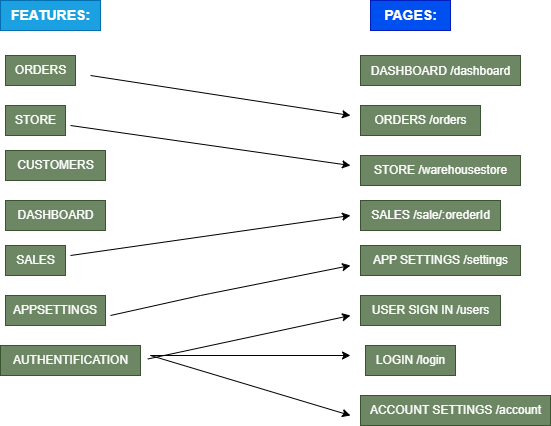

The diagram above was exported from draw.io. Its source (the exported page's mxGraphModel, read from the mxfile embedded in the PNG):
<mxGraphModel dx="1117" dy="511" grid="1" gridSize="10" guides="1" tooltips="1" connect="1" arrows="1" fold="1" page="1" pageScale="1" pageWidth="850" pageHeight="1100" math="0" shadow="0">
  <root>
    <mxCell id="0" />
    <mxCell id="1" parent="0" />
    <mxCell id="3" value="&lt;font style=&quot;font-size: 14px;&quot;&gt;&lt;b&gt;FEATURES:&lt;/b&gt;&lt;/font&gt;" style="text;html=1;align=center;verticalAlign=middle;resizable=0;points=[];autosize=1;strokeColor=#006EAF;fillColor=#1ba1e2;fontColor=#ffffff;" parent="1" vertex="1">
      <mxGeometry x="160" y="40" width="100" height="30" as="geometry" />
    </mxCell>
    <mxCell id="4" value="ORDERS" style="text;html=1;align=center;verticalAlign=middle;resizable=0;points=[];autosize=1;strokeColor=#3A5431;fillColor=#6d8764;fontColor=#ffffff;" parent="1" vertex="1">
      <mxGeometry x="165" y="95" width="70" height="30" as="geometry" />
    </mxCell>
    <mxCell id="5" value="STORE" style="text;html=1;align=center;verticalAlign=middle;resizable=0;points=[];autosize=1;strokeColor=#3A5431;fillColor=#6d8764;fontColor=#ffffff;" parent="1" vertex="1">
      <mxGeometry x="165" y="145" width="60" height="30" as="geometry" />
    </mxCell>
    <mxCell id="6" value="CUSTOMERS&lt;br&gt;" style="text;html=1;align=center;verticalAlign=middle;resizable=0;points=[];autosize=1;strokeColor=#3A5431;fillColor=#6d8764;fontColor=#ffffff;" parent="1" vertex="1">
      <mxGeometry x="165" y="190" width="100" height="30" as="geometry" />
    </mxCell>
    <mxCell id="7" value="DASHBOARD" style="text;html=1;align=center;verticalAlign=middle;resizable=0;points=[];autosize=1;strokeColor=#3A5431;fillColor=#6d8764;fontColor=#ffffff;" parent="1" vertex="1">
      <mxGeometry x="165" y="240" width="100" height="30" as="geometry" />
    </mxCell>
    <mxCell id="8" value="SALES" style="text;html=1;align=center;verticalAlign=middle;resizable=0;points=[];autosize=1;strokeColor=#3A5431;fillColor=#6d8764;fontColor=#ffffff;" parent="1" vertex="1">
      <mxGeometry x="165" y="285" width="60" height="30" as="geometry" />
    </mxCell>
    <mxCell id="9" value="APPSETTINGS" style="text;strokeColor=#3A5431;align=center;fillColor=#6d8764;html=1;verticalAlign=middle;whiteSpace=wrap;rounded=0;fontColor=#ffffff;" parent="1" vertex="1">
      <mxGeometry x="165" y="335" width="100" height="30" as="geometry" />
    </mxCell>
    <mxCell id="10" value="AUTHENTIFICATION" style="text;html=1;align=center;verticalAlign=middle;resizable=0;points=[];autosize=1;strokeColor=#3A5431;fillColor=#6d8764;fontColor=#ffffff;" parent="1" vertex="1">
      <mxGeometry x="160" y="385" width="140" height="30" as="geometry" />
    </mxCell>
    <mxCell id="11" value="&lt;b&gt;PAGES:&lt;/b&gt;" style="text;html=1;align=center;verticalAlign=middle;resizable=0;points=[];autosize=1;strokeColor=#001DBC;fillColor=#0050ef;fontSize=14;fontColor=#ffffff;" parent="1" vertex="1">
      <mxGeometry x="530" y="40" width="80" height="30" as="geometry" />
    </mxCell>
    <mxCell id="20" value="" style="group" parent="1" vertex="1" connectable="0">
      <mxGeometry x="520" y="95" width="190" height="370" as="geometry" />
    </mxCell>
    <mxCell id="12" value="&lt;font style=&quot;font-size: 12px;&quot;&gt;DASHBOARD /dashboard&lt;/font&gt;" style="text;html=1;align=center;verticalAlign=middle;resizable=0;points=[];autosize=1;strokeColor=#3A5431;fillColor=#6d8764;fontSize=14;fontColor=#ffffff;" parent="20" vertex="1">
      <mxGeometry width="160" height="30" as="geometry" />
    </mxCell>
    <mxCell id="13" value="ORDERS /orders" style="text;html=1;align=center;verticalAlign=middle;resizable=0;points=[];autosize=1;strokeColor=#3A5431;fillColor=#6d8764;fontSize=12;fontColor=#ffffff;" parent="20" vertex="1">
      <mxGeometry y="50" width="120" height="30" as="geometry" />
    </mxCell>
    <mxCell id="14" value="STORE /warehousestore" style="text;html=1;align=center;verticalAlign=middle;resizable=0;points=[];autosize=1;strokeColor=#3A5431;fillColor=#6d8764;fontSize=12;fontColor=#ffffff;" parent="20" vertex="1">
      <mxGeometry y="100" width="160" height="30" as="geometry" />
    </mxCell>
    <mxCell id="15" value="SALES /sale/:orederId" style="text;html=1;align=center;verticalAlign=middle;resizable=0;points=[];autosize=1;strokeColor=#3A5431;fillColor=#6d8764;fontSize=12;fontColor=#ffffff;" parent="20" vertex="1">
      <mxGeometry y="145" width="140" height="30" as="geometry" />
    </mxCell>
    <mxCell id="16" value="APP SETTINGS /settings" style="text;html=1;align=center;verticalAlign=middle;resizable=0;points=[];autosize=1;strokeColor=#3A5431;fillColor=#6d8764;fontSize=12;fontColor=#ffffff;" parent="20" vertex="1">
      <mxGeometry y="190" width="160" height="30" as="geometry" />
    </mxCell>
    <mxCell id="17" value="USER SIGN IN /users" style="text;html=1;align=center;verticalAlign=middle;resizable=0;points=[];autosize=1;strokeColor=#3A5431;fillColor=#6d8764;fontSize=12;fontColor=#ffffff;" parent="20" vertex="1">
      <mxGeometry y="240" width="140" height="30" as="geometry" />
    </mxCell>
    <mxCell id="18" value="LOGIN /login" style="text;html=1;align=center;verticalAlign=middle;resizable=0;points=[];autosize=1;strokeColor=#3A5431;fillColor=#6d8764;fontSize=12;fontColor=#ffffff;" parent="20" vertex="1">
      <mxGeometry x="5" y="290" width="90" height="30" as="geometry" />
    </mxCell>
    <mxCell id="19" value="ACCOUNT SETTINGS /account" style="text;html=1;align=center;verticalAlign=middle;resizable=0;points=[];autosize=1;strokeColor=#3A5431;fillColor=#6d8764;fontSize=12;fontColor=#ffffff;" parent="20" vertex="1">
      <mxGeometry y="340" width="190" height="30" as="geometry" />
    </mxCell>
    <mxCell id="23" value="" style="endArrow=classic;html=1;fontSize=12;" parent="1" edge="1">
      <mxGeometry width="50" height="50" relative="1" as="geometry">
        <mxPoint x="250" y="115" as="sourcePoint" />
        <mxPoint x="510" y="155" as="targetPoint" />
      </mxGeometry>
    </mxCell>
    <mxCell id="24" value="" style="endArrow=classic;html=1;fontSize=12;" parent="1" edge="1">
      <mxGeometry width="50" height="50" relative="1" as="geometry">
        <mxPoint x="230" y="165" as="sourcePoint" />
        <mxPoint x="510" y="205" as="targetPoint" />
      </mxGeometry>
    </mxCell>
    <mxCell id="26" value="" style="endArrow=classic;html=1;fontSize=12;" parent="1" edge="1">
      <mxGeometry width="50" height="50" relative="1" as="geometry">
        <mxPoint x="230" y="295" as="sourcePoint" />
        <mxPoint x="510" y="255" as="targetPoint" />
      </mxGeometry>
    </mxCell>
    <mxCell id="27" value="" style="endArrow=classic;html=1;fontSize=12;" parent="1" edge="1">
      <mxGeometry width="50" height="50" relative="1" as="geometry">
        <mxPoint x="270" y="355" as="sourcePoint" />
        <mxPoint x="510" y="305" as="targetPoint" />
        <Array as="points">
          <mxPoint x="360" y="335" />
        </Array>
      </mxGeometry>
    </mxCell>
    <mxCell id="29" value="" style="endArrow=classic;html=1;fontSize=12;exitX=1.052;exitY=0.45;exitDx=0;exitDy=0;exitPerimeter=0;" parent="1" source="10" edge="1">
      <mxGeometry width="50" height="50" relative="1" as="geometry">
        <mxPoint x="530" y="285" as="sourcePoint" />
        <mxPoint x="510" y="355" as="targetPoint" />
      </mxGeometry>
    </mxCell>
    <mxCell id="30" value="" style="endArrow=classic;html=1;fontSize=12;" parent="1" edge="1">
      <mxGeometry width="50" height="50" relative="1" as="geometry">
        <mxPoint x="310" y="395" as="sourcePoint" />
        <mxPoint x="510" y="395" as="targetPoint" />
      </mxGeometry>
    </mxCell>
    <mxCell id="31" value="" style="endArrow=classic;html=1;fontSize=12;" parent="1" edge="1">
      <mxGeometry width="50" height="50" relative="1" as="geometry">
        <mxPoint x="310" y="395" as="sourcePoint" />
        <mxPoint x="510" y="455" as="targetPoint" />
      </mxGeometry>
    </mxCell>
  </root>
</mxGraphModel>